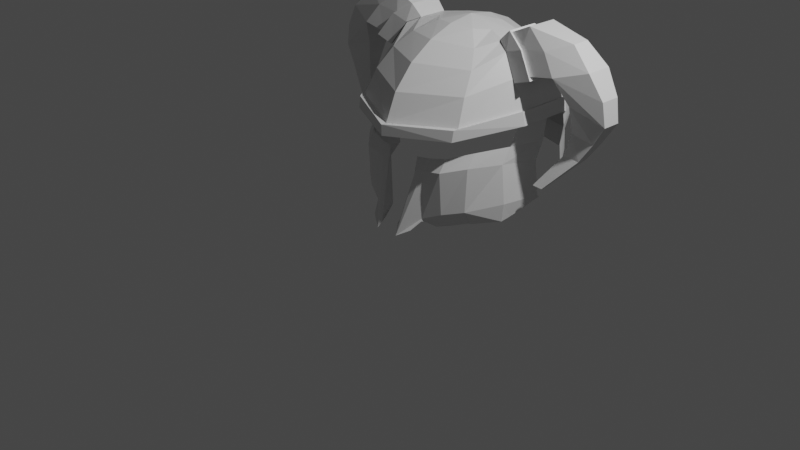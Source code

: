 # Source: blend.blend  (saved by Blender 2.81.16; exported with 4.5.12 LTS)
import bpy
from mathutils import Matrix  # noqa: F401  (used for matrix-valued properties, if any)

bpy.ops.wm.read_factory_settings(use_empty=True)
scene = bpy.context.scene
scene.name = 'Scene'

# ---- collections
col_collection = bpy.data.collections.new('Collection'); scene.collection.children.link(col_collection)

# ---- materials (node trees are filled in below, after node groups)
mat_material = bpy.data.materials.new('Material')
mat_material.alpha_threshold = 0.0
mat_material.use_transparent_shadow = False
mat_material.line_color = (0.0, 0.0, 0.0, 1.0)

# ---- material node trees
mat_material.use_nodes = True; mat_material.node_tree.nodes.clear()
_N = mat_material.node_tree.nodes; _L = mat_material.node_tree.links
n0 = _N.new('ShaderNodeOutputMaterial'); n0.name = 'Material Output'; n0.location = (300, 300)
n1 = _N.new('ShaderNodeBsdfPrincipled'); n1.name = 'Principled BSDF'; n1.location = (10, 300)
n1.distribution = 'GGX'
n1.subsurface_method = 'BURLEY'
n1.inputs[2].default_value = 0.4
n1.inputs[3].default_value = 1.45
n1.inputs[27].default_value = (0.0, 0.0, 0.0, 1.0)
n1.inputs[28].default_value = 1.0
_L.new(n1.outputs[0], n0.inputs[0])
n0.is_active_output = True

# ---- world
world_world = bpy.data.worlds.new('World'); scene.world = world_world
world_world.use_nodes = True; world_world.node_tree.nodes.clear()
_N = world_world.node_tree.nodes; _L = world_world.node_tree.links
n0 = _N.new('ShaderNodeOutputWorld'); n0.name = 'World Output'; n0.location = (300, 300)
n1 = _N.new('ShaderNodeBackground'); n1.name = 'Background'; n1.location = (10, 300)
n1.inputs[0].default_value = (0.05088, 0.05088, 0.05088, 1.0)
_L.new(n1.outputs[0], n0.inputs[0])
n0.is_active_output = True
world_world.color = (0.05088, 0.05088, 0.05088)
world_world.use_sun_shadow = False
world_world.sun_shadow_jitter_overblur = 0.0

# ---- cameras
cam_camera = bpy.data.cameras.new('Camera')
cam_camera.clip_end = 100.0
cam_camera.ortho_scale = 7.314

# ---- lights
light_light = bpy.data.lights.new('Light', 'POINT')
light_light.transmission_factor = 0.0
light_light.energy = 1000.0
light_light.shadow_soft_size = 0.1
light_light.shadow_maximum_resolution = 0.006
light_light.use_absolute_resolution = True

# ---- meshes
me_cube = bpy.data.meshes.new('Cube')
me_cube.from_pydata([(-0.0886, -0.1, 0.02876), (-0.1909, 0.06377, 0.7257), (-0.1306, -0.1733, -0.08421), (-0.2315, 0.005198, 0.6141), (0.0, 8.284e-05, 1.0), (-0.0886, -0.1, 0.02876), (-0.5058, 0.0851, 0.1895), (-0.8839, 0.5538, 0.09775), (-0.6566, 0.3244, 0.07239), (-0.4917, 0.1819, 0.03295), (-0.387, 0.1464, -0.0007601), (-0.3545, 0.037, 0.07443), (-0.3224, 0.00482, 0.08204), (-0.2644, -0.09523, -0.003923), (-0.3195, -0.000223, 0.08368), (-1.004, 0.968, 0.2792), (-0.9057, 0.6453, 0.1272), (-0.6877, 0.3225, 0.07646), (-0.9462, 0.9534, 0.6629), (-0.8562, 0.5639, 0.6949), (-0.699, 0.2396, 0.6936), (-0.5091, 0.04947, 0.6446), (-0.3179, 0.01267, 0.622), (-0.111, 0.01988, 0.1296), (-0.5041, 0.1811, 0.03576), (-0.1123, 0.02362, 1.001), (-0.3351, 0.09004, 1.016), (-0.5363, 0.1644, 1.04), (-0.7235, 0.3857, 1.084), (-0.8865, 0.7065, 1.133), (-0.9663, 0.9772, 1.107), (-0.3193, 0.004099, 0.1122), (-0.9667, 1.023, 0.8608), (-0.864, 0.661, 0.8594), (-0.7085, 0.3375, 0.8363), (-0.5184, 0.1305, 0.7763), (-0.3211, 0.07661, 0.7413), (-0.6881, 0.2264, 0.2319), (-0.9036, 0.5563, 0.2889), (-0.996, 0.9489, 0.2966), (-0.111, -0.1391, -0.03152), (0.0, 1.927, 0.9987), (-0.5353, 1.721, 1.045), (-0.8631, 1.33, 1.122), (0.0, -0.01683, 0.198), (0.0, 1.797, 1.612), (0.0, 0.9785, 1.939), (0.0, 0.6923, 1.894), (0.0, 0.4187, 1.787), (0.0, 0.1604, 1.612), (0.0, -0.04987, 1.368), (0.0, -0.1709, 1.08), (-0.2298, 0.7594, 1.874), (-0.4165, 0.5864, 1.752), (-0.5375, 0.4286, 1.598), (-0.6106, 0.2641, 1.391), (-0.6586, 0.1405, 1.125), (-0.3501, 0.898, 1.861), (-0.5592, 0.8364, 1.819), (-0.6913, 0.7763, 1.76), (-0.8369, 0.7291, 1.53), (-0.9655, 0.6911, 1.241), (-0.3501, 1.059, 1.861), (-0.5592, 1.129, 1.819), (-0.6913, 1.199, 1.76), (-0.8448, 1.242, 1.527), (-0.9655, 1.278, 1.241), (-0.2298, 1.197, 1.874), (-0.4165, 1.371, 1.752), (-0.5375, 1.528, 1.598), (-0.6106, 1.693, 1.391), (-0.6586, 1.817, 1.124), (0.0, 1.265, 1.894), (0.0, 1.538, 1.787), (0.0, 2.004, 1.518), (0.0, 2.128, 1.08), (0.0, -0.1683, 0.9691), (-0.6533, 0.122, 1.013), (-0.9973, 0.6942, 1.114), (-0.9973, 1.267, 1.114), (-0.6532, 1.835, 1.013), (0.0, 2.128, 0.9683), (-0.6584, 0.0789, 1.121), (0.0, -0.2356, 1.084), (-0.9863, 0.6718, 1.248), (-0.9863, 1.298, 1.248), (-0.6583, 1.878, 1.12), (0.0, 2.193, 1.083), (-0.6533, 0.06028, 1.003), (0.0, -0.232, 0.966), (-1.02, 0.6765, 1.111), (-1.02, 1.285, 1.111), (-0.6533, 1.897, 1.002), (0.0, 2.193, 0.9651), (-1.014, 1.273, 0.9641), (-0.6468, 1.854, 0.8812), (0.0, 2.124, 0.8435), (-0.9878, 1.262, 0.7546), (-0.6481, 1.767, 0.6972), (0.0, 1.99, 0.6649), (-1.005, 1.018, 1.118), (-0.9221, 0.7044, 1.121), (-1.0, 1.282, 0.4841), (-0.6392, 1.795, 0.4485), (0.0, 1.99, 0.4449), (-0.6728, 0.8287, 1.921), (-0.8512, 0.7703, 1.811), (-1.002, 0.721, 1.585), (-0.6728, 1.143, 1.921), (-0.8512, 1.209, 1.811), (-1.004, 1.257, 1.584), (-1.364, 0.8916, 1.941), (-1.589, 0.8459, 1.73), (-1.74, 0.8818, 1.485), (-1.364, 1.088, 1.941), (-1.589, 1.134, 1.73), (-1.74, 1.098, 1.485), (-0.5367, 0.816, 1.819), (-0.6844, 0.7437, 1.753), (-0.8508, 0.6884, 1.493), (-0.5367, 1.147, 1.819), (-0.6844, 1.232, 1.753), (-0.8555, 1.284, 1.492), (-1.045, 0.6781, 1.558), (-0.6607, 0.8046, 1.938), (-0.8704, 0.7357, 1.809), (-0.6607, 1.167, 1.938), (-0.8704, 1.244, 1.809), (-1.045, 1.301, 1.558), (-1.272, 0.721, 1.636), (-1.272, 1.259, 1.636), (-1.12, 1.209, 1.844), (-0.8928, 1.159, 2.025), (-0.8928, 0.8203, 2.025), (-1.12, 0.7703, 1.844), (-1.411, 0.8867, 1.089), (-1.67, 0.8784, 1.048), (-1.67, 1.025, 1.043), (-1.411, 1.017, 1.077), (-1.11, 0.7286, 0.5122), (-1.228, 0.7178, 0.5122), (-1.228, 0.7814, 0.5122), (-1.11, 0.7706, 0.5122), (-1.778, 1.09, 1.244), (-1.778, 0.8897, 1.244), (-1.38, 1.12, 1.354), (-1.38, 0.8594, 1.354), (-1.359, 0.9514, 0.8558), (-1.544, 0.9662, 0.85), (-1.544, 0.8441, 0.8526), (-1.359, 0.8589, 0.8606)], [(0, 5)], [(1, 36, 22, 3), (0, 23, 40), (13, 2, 31, 14), (18, 39, 38, 19), (19, 38, 37, 20), (20, 37, 6, 21), (21, 6, 31, 22), (22, 31, 2, 3), (40, 23, 1, 3, 2), (14, 31, 6, 24, 9, 10, 11, 12), (24, 6, 37, 17, 8), (17, 37, 38, 16, 7), (16, 38, 39, 15), (32, 33, 101, 100), (22, 36, 35, 21), (21, 35, 34, 20), (20, 34, 33, 19), (19, 33, 32, 18), (50, 49, 54, 55), (47, 46, 52), (51, 50, 55, 56), (48, 47, 52, 53), (49, 48, 53, 54), (54, 53, 58, 59), (55, 54, 59, 60), (52, 46, 57), (56, 55, 60, 61), (53, 52, 57, 58), (57, 46, 62), (61, 60, 65, 66), (58, 57, 62, 63), (109, 108, 126, 127), (65, 64, 69, 70), (62, 46, 67), (66, 65, 70, 71), (63, 62, 67, 68), (64, 63, 68, 69), (68, 67, 72, 73), (69, 68, 73, 45), (70, 69, 45, 74), (67, 46, 72), (71, 70, 74, 75), (80, 79, 91, 92), (56, 61, 84, 82), (71, 75, 87, 86), (61, 66, 85, 84), (79, 78, 90, 91), (77, 78, 79, 80, 81, 41, 42, 43, 30, 29, 28, 27, 26, 25, 4, 76), (82, 84, 90, 88), (86, 87, 93, 92), (83, 82, 88, 89), (84, 85, 91, 90), (85, 86, 92, 91), (66, 71, 86, 85), (77, 76, 89, 88), (51, 56, 82, 83), (81, 80, 92, 93), (78, 77, 88, 90), (80, 81, 96, 95), (80, 79, 94, 95), (95, 96, 99, 98), (95, 94, 97, 98), (98, 99, 104, 103), (98, 97, 102, 103), (60, 59, 118, 119), (132, 131, 115, 114), (144, 143, 137, 136), (108, 105, 124, 126), (65, 60, 119, 122), (106, 107, 123, 125), (59, 58, 117, 118), (112, 111, 114, 115), (113, 112, 115, 116), (134, 133, 111, 112), (133, 132, 114, 111), (131, 130, 116, 115), (129, 134, 112, 113), (119, 118, 125, 123), (122, 119, 123, 128), (121, 122, 128, 127), (117, 120, 126, 124), (118, 117, 124, 125), (120, 121, 127, 126), (58, 63, 120, 117), (110, 109, 127, 128), (63, 64, 121, 120), (105, 106, 125, 124), (107, 110, 128, 123), (64, 65, 122, 121), (107, 106, 134, 129), (109, 110, 130, 131), (105, 108, 132, 133), (106, 105, 133, 134), (110, 107, 129, 130), (108, 109, 131, 132), (148, 147, 142, 141), (143, 145, 138, 137), (145, 146, 135, 138), (146, 144, 136, 135), (142, 139, 140, 141), (150, 149, 140, 139), (147, 150, 139, 142), (149, 148, 141, 140), (129, 113, 144, 146), (130, 129, 146, 145), (116, 130, 145, 143), (113, 116, 143, 144), (136, 137, 148, 149), (138, 135, 150, 147), (135, 136, 149, 150), (137, 138, 147, 148)])
_uv = me_cube.uv_layers.new(name='UVMap')
_uv.uv.foreach_set('vector', [0.0, 0.6194, 0.0, 0.6277, 0.0, 0.6253, 0.0, 0.6194, 0.0, 0.0, 0.0, 0.1727, 0.0, 0.0, 0.0, 0.0, 0.0, 0.0, 0.0, 0.0, 0.0, 0.0, 0.0, 0.6723, 0.0, 0.0, 0.0, 0.0, 0.0, 0.6601, 0.0, 0.6601, 0.0, 0.0, 0.0, 0.0, 0.0, 0.6487, 0.0, 0.6487, 0.0, 0.0, 0.0, 0.0, 0.0, 0.637, 0.0, 0.637, 0.0, 0.0, 0.0, 0.0, 0.0, 0.6253, 0.0, 0.6253, 0.0, 0.0, 0.0, 0.0, 0.0, 0.6194, 0.0, 0.0, 0.0, 0.1727, 0.0, 0.6194, 0.0, 0.6194, 0.0, 0.0, 0.0, 0.0, 0.0, 0.0, 0.0, 0.0, 0.0, 0.0, 0.0, 0.0, 0.0, 0.0, 0.0, 0.0, 0.0, 0.0, 0.0, 0.0, 0.0, 0.0, 0.0, 0.0, 0.0, 0.0, 0.0, 0.0, 0.0, 0.0, 0.0, 0.0, 0.0, 0.0, 0.0, 0.0, 0.0, 0.0, 0.0, 0.0, 0.0, 0.0, 0.0, 0.0, 0.0, 0.0, 0.0, 0.6747, 0.0, 0.6625, 0.0, 0.6625, 0.0, 0.6747, 0.0, 0.6253, 0.0, 0.6277, 0.0, 0.6393, 0.0, 0.637, 0.0, 0.637, 0.0, 0.6393, 0.0, 0.6511, 0.0, 0.6487, 0.0, 0.6487, 0.0, 0.6511, 0.0, 0.6625, 0.0, 0.6601, 0.0, 0.6601, 0.0, 0.6625, 0.0, 0.6747, 0.0, 0.6723, 0.2, 0.6667, 0.2, 0.75, 0.1, 0.75, 0.1, 0.6667, 0.2, 0.9167, 0.15, 1.0, 0.1, 0.9167, 0.2, 0.5833, 0.2, 0.6667, 0.1, 0.6667, 0.1, 0.5833, 0.2, 0.8333, 0.2, 0.9167, 0.1, 0.9167, 0.1, 0.8333, 0.2, 0.75, 0.2, 0.8333, 0.1, 0.8333, 0.1, 0.75, 0.1, 0.75, 0.1, 0.8333, 8.941e-08, 0.8333, 1.49e-07, 0.75, 0.1, 0.6667, 0.1, 0.75, 1.49e-07, 0.75, 1.49e-07, 0.6667, 0.1, 0.9167, 0.05, 1.0, 2.98e-08, 0.9167, 0.1, 0.5833, 0.1, 0.6667, 1.49e-07, 0.6667, 1.49e-07, 0.5833, 0.1, 0.8333, 0.1, 0.9167, 2.98e-08, 0.9167, 8.941e-08, 0.8333, 1.0, 0.9167, 0.95, 1.0, 0.9, 0.9167, 1.0, 0.5833, 1.0, 0.6667, 0.9, 0.6667, 0.9, 0.5833, 1.0, 0.8333, 1.0, 0.9167, 0.9, 0.9167, 0.9, 0.8333, 0.9, 0.75, 0.9, 0.8333, 0.9, 0.8333, 0.9, 0.75, 0.9, 0.6667, 0.9, 0.75, 0.8, 0.75, 0.8, 0.6667, 0.9, 0.9167, 0.85, 1.0, 0.8, 0.9167, 0.9, 0.5833, 0.9, 0.6667, 0.8, 0.6667, 0.8, 0.5833, 0.9, 0.8333, 0.9, 0.9167, 0.8, 0.9167, 0.8, 0.8333, 0.9, 0.75, 0.9, 0.8333, 0.8, 0.8333, 0.8, 0.75, 0.8, 0.8333, 0.8, 0.9167, 0.7, 0.9167, 0.7, 0.8333, 0.8, 0.75, 0.8, 0.8333, 0.7, 0.8333, 0.7, 0.75, 0.8, 0.6667, 0.8, 0.75, 0.7, 0.75, 0.7, 0.6667, 0.8, 0.9167, 0.75, 1.0, 0.7, 0.9167, 0.8, 0.5833, 0.8, 0.6667, 0.7, 0.6667, 0.7, 0.5833, 0.8, 0.5833, 0.9, 0.5833, 0.9, 0.5833, 0.8, 0.5833, 0.1, 0.5833, 1.49e-07, 0.5833, 1.49e-07, 0.5833, 0.1, 0.5833, 0.8, 0.5833, 0.7, 0.5833, 0.7, 0.5833, 0.8, 0.5833, 1.0, 0.5833, 0.9, 0.5833, 0.9, 0.5833, 1.0, 0.5833, 0.9, 0.5833, 1.49e-07, 0.5833, 1.49e-07, 0.5833, 0.9, 0.5833, 0.1, 0.5833, 1.49e-07, 0.5833, 0.9, 0.5833, 0.8, 0.5833, 0.7, 0.5833, 0.0, 0.0, 0.0, 0.0, 0.0, 0.0, 0.0, 0.0, 0.0, 0.0, 0.0, 0.0, 0.0, 0.0, 0.0, 0.0, 0.0, 0.0, 0.0, 0.0, 0.2, 0.5833, 0.1, 0.5833, 1.49e-07, 0.5833, 1.49e-07, 0.5833, 0.1, 0.5833, 0.8, 0.5833, 0.7, 0.5833, 0.7, 0.5833, 0.8, 0.5833, 0.2, 0.5833, 0.1, 0.5833, 0.1, 0.5833, 0.2, 0.5833, 1.0, 0.5833, 0.9, 0.5833, 0.9, 0.5833, 1.0, 0.5833, 0.9, 0.5833, 0.8, 0.5833, 0.8, 0.5833, 0.9, 0.5833, 0.9, 0.5833, 0.8, 0.5833, 0.8, 0.5833, 0.9, 0.5833, 0.1, 0.5833, 0.2, 0.5833, 0.2, 0.5833, 0.1, 0.5833, 0.2, 0.5833, 0.1, 0.5833, 0.1, 0.5833, 0.2, 0.5833, 0.7, 0.5833, 0.8, 0.5833, 0.8, 0.5833, 0.7, 0.5833, 1.49e-07, 0.5833, 0.1, 0.5833, 0.1, 0.5833, 1.49e-07, 0.5833, 0.8, 0.5833, 0.7, 0.5833, 0.7, 0.5833, 0.8, 0.5833, 0.8, 0.5833, 0.9, 0.5833, 0.9, 0.5833, 0.8, 0.5833, 0.8, 0.5833, 0.7, 0.5833, 0.7, 0.5833, 0.8, 0.5833, 0.8, 0.5833, 0.9, 0.5833, 0.9, 0.5833, 0.8, 0.5833, 0.8, 0.5833, 0.7, 0.5833, 0.7, 0.5833, 0.8, 0.5833, 0.8, 0.5833, 0.9, 0.5833, 0.9, 0.5833, 0.8, 0.5833, 1.49e-07, 0.6667, 1.49e-07, 0.75, 1.49e-07, 0.75, 1.49e-07, 0.6667, 0.9, 0.8333, 0.9, 0.75, 0.9, 0.75, 0.9, 0.8333, 1.0, 0.6667, 0.9, 0.6667, 0.9, 0.6667, 1.0, 0.6667, 0.9, 0.8333, 1.0, 0.8333, 1.0, 0.8333, 0.9, 0.8333, 0.9, 0.6667, 1.0, 0.6667, 1.0, 0.6667, 0.9, 0.6667, 1.49e-07, 0.75, 1.49e-07, 0.6667, 1.49e-07, 0.6667, 1.49e-07, 0.75, 1.49e-07, 0.75, 8.941e-08, 0.8333, 8.941e-08, 0.8333, 1.49e-07, 0.75, 1.0, 0.75, 1.0, 0.8333, 0.9, 0.8333, 0.9, 0.75, 1.0, 0.6667, 1.0, 0.75, 0.9, 0.75, 0.9, 0.6667, 1.49e-07, 0.75, 8.941e-08, 0.8333, 8.941e-08, 0.8333, 1.49e-07, 0.75, 1.0, 0.8333, 0.9, 0.8333, 0.9, 0.8333, 1.0, 0.8333, 0.9, 0.75, 0.9, 0.6667, 0.9, 0.6667, 0.9, 0.75, 1.49e-07, 0.6667, 1.49e-07, 0.75, 1.49e-07, 0.75, 1.49e-07, 0.6667, 1.49e-07, 0.6667, 1.49e-07, 0.75, 1.49e-07, 0.75, 1.49e-07, 0.6667, 0.9, 0.6667, 1.0, 0.6667, 1.0, 0.6667, 0.9, 0.6667, 0.9, 0.75, 0.9, 0.6667, 0.9, 0.6667, 0.9, 0.75, 1.0, 0.8333, 0.9, 0.8333, 0.9, 0.8333, 1.0, 0.8333, 1.49e-07, 0.75, 8.941e-08, 0.8333, 8.941e-08, 0.8333, 1.49e-07, 0.75, 0.9, 0.8333, 0.9, 0.75, 0.9, 0.75, 0.9, 0.8333, 1.0, 0.8333, 0.9, 0.8333, 0.9, 0.8333, 1.0, 0.8333, 0.9, 0.6667, 0.9, 0.75, 0.9, 0.75, 0.9, 0.6667, 0.9, 0.8333, 0.9, 0.75, 0.9, 0.75, 0.9, 0.8333, 8.941e-08, 0.8333, 1.49e-07, 0.75, 1.49e-07, 0.75, 8.941e-08, 0.8333, 1.0, 0.6667, 0.9, 0.6667, 0.9, 0.6667, 1.0, 0.6667, 0.9, 0.75, 0.9, 0.6667, 0.9, 0.6667, 0.9, 0.75, 1.49e-07, 0.6667, 1.49e-07, 0.75, 1.49e-07, 0.75, 1.49e-07, 0.6667, 0.9, 0.75, 0.9, 0.6667, 0.9, 0.6667, 0.9, 0.75, 1.0, 0.8333, 0.9, 0.8333, 0.9, 0.8333, 1.0, 0.8333, 1.49e-07, 0.75, 8.941e-08, 0.8333, 8.941e-08, 0.8333, 1.49e-07, 0.75, 0.9, 0.6667, 1.0, 0.6667, 1.0, 0.6667, 0.9, 0.6667, 0.9, 0.8333, 0.9, 0.75, 0.9, 0.75, 0.9, 0.8333, 0.9, 0.6667, 0.9, 0.6667, 0.9, 0.6667, 0.9, 0.6667, 0.9, 0.6667, 0.9, 0.6667, 0.9, 0.6667, 0.9, 0.6667, 0.9, 0.6667, 1.0, 0.6667, 1.0, 0.6667, 0.9, 0.6667, 1.49e-07, 0.6667, 1.49e-07, 0.6667, 1.49e-07, 0.6667, 1.49e-07, 0.6667, 0.9, 0.6667, 1.0, 0.6667, 1.0, 0.6667, 0.9, 0.6667, 1.49e-07, 0.6667, 1.49e-07, 0.6667, 1.49e-07, 0.6667, 1.49e-07, 0.6667, 0.9, 0.6667, 1.0, 0.6667, 1.0, 0.6667, 0.9, 0.6667, 1.0, 0.6667, 0.9, 0.6667, 0.9, 0.6667, 1.0, 0.6667, 1.49e-07, 0.6667, 1.49e-07, 0.6667, 1.49e-07, 0.6667, 1.49e-07, 0.6667, 0.9, 0.6667, 1.0, 0.6667, 1.0, 0.6667, 0.9, 0.6667, 0.9, 0.6667, 0.9, 0.6667, 0.9, 0.6667, 0.9, 0.6667, 1.0, 0.6667, 0.9, 0.6667, 0.9, 0.6667, 1.0, 0.6667, 1.0, 0.6667, 0.9, 0.6667, 0.9, 0.6667, 1.0, 0.6667, 0.9, 0.6667, 1.0, 0.6667, 1.0, 0.6667, 0.9, 0.6667, 1.49e-07, 0.6667, 1.49e-07, 0.6667, 1.49e-07, 0.6667, 1.49e-07, 0.6667, 0.9, 0.6667, 0.9, 0.6667, 0.9, 0.6667, 0.9, 0.6667])
me_cube.materials.append(mat_material)
me_cube.use_remesh_preserve_volume = False
me_cube.use_remesh_preserve_attributes = False
me_cube.use_mirror_vertex_groups = False
me_cube.update()

# ---- objects
ob_cube = bpy.data.objects.new('Cube', me_cube)
ob_light = bpy.data.objects.new('Light', light_light)
ob_camera = bpy.data.objects.new('Camera', cam_camera)

# ---- transforms, parenting, visibility, modifiers, constraints
ob_cube.location = (0.0, 0.0, 0.0)
ob_cube.lock_rotations_4d = False
ob_cube.empty_display_type = 'ARROWS'
ob_cube.lineart.crease_threshold = 0.0
_m = ob_cube.modifiers.new('Mirror', 'MIRROR')
_m.use_clip = True
ob_light.location = (4.076, 1.005, 5.904)
ob_light.rotation_euler = (0.6503, 0.05522, 1.866)
ob_light.lock_rotations_4d = False
ob_light.empty_display_type = 'ARROWS'
ob_light.color = (0.0, 0.0, 0.0, 0.0)
ob_light.lineart.crease_threshold = 0.0
ob_camera.location = (7.359, -6.926, 4.958)
ob_camera.rotation_euler = (1.109, 0.0, 0.8149)
ob_camera.lock_rotations_4d = False
ob_camera.empty_display_type = 'ARROWS'
ob_camera.color = (0.0, 0.0, 0.0, 0.0)
ob_camera.display_type = 'WIRE'
ob_camera.lineart.crease_threshold = 0.0

# ---- collection membership
col_collection.objects.link(ob_cube)
col_collection.objects.link(ob_light)
col_collection.objects.link(ob_camera)

# ---- scene / render settings (as saved in the file)
scene.camera = ob_camera
scene.frame_start = 1; scene.frame_end = 250; scene.frame_set(1)
scene.render.engine = 'BLENDER_EEVEE_NEXT'
scene.cycles.use_denoising = False
scene.cycles.samples = 128
scene.cycles.sampling_pattern = 'TABULATED_SOBOL'
scene.cycles.use_adaptive_sampling = False
scene.cycles.use_light_tree = False
scene.view_settings.view_transform = 'Filmic'
bpy.context.view_layer.update()
